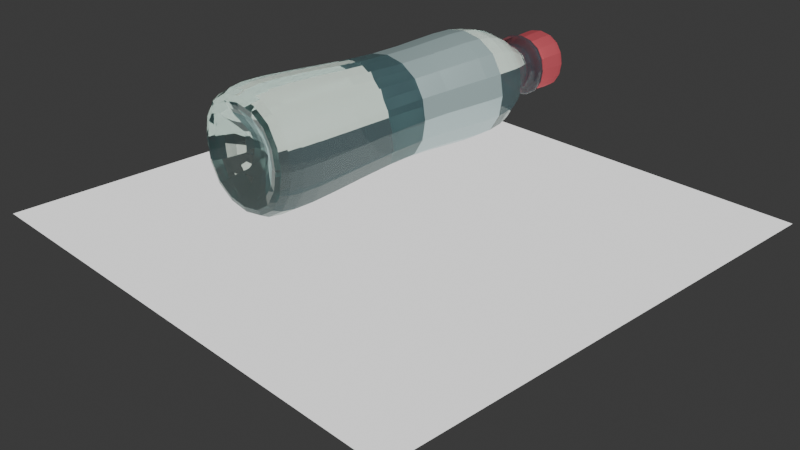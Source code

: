 # Source: garrafa.blend  (saved by Blender 4.2.67; exported with 4.5.12 LTS)
import bpy
from mathutils import Matrix  # noqa: F401  (used for matrix-valued properties, if any)

bpy.ops.wm.read_factory_settings(use_empty=True)
scene = bpy.context.scene
scene.name = 'Scene'

# ---- collections
col_collection = bpy.data.collections.new('Collection'); scene.collection.children.link(col_collection)

# ---- materials (node trees are filled in below, after node groups)
mat_botle = bpy.data.materials.new('Botle')
mat_tampa = bpy.data.materials.new('tampa')
mat_rotulo = bpy.data.materials.new('rotulo')
mat_material = bpy.data.materials.new('Material')

# ---- material node trees
mat_botle.use_nodes = True; mat_botle.node_tree.nodes.clear()
_N = mat_botle.node_tree.nodes; _L = mat_botle.node_tree.links
n0 = _N.new('ShaderNodeBsdfPrincipled'); n0.name = 'Principled BSDF'; n0.location = (-96, 332)
n0.inputs[0].default_value = (0.3622, 0.658, 0.8001, 1.0)
n0.inputs[1].default_value = 0.1
n0.inputs[4].default_value = 0.8591
n1 = _N.new('ShaderNodeOutputMaterial'); n1.name = 'Material Output'; n1.location = (712, 196)
n2 = _N.new('ShaderNodeMixShader'); n2.name = 'Mix Shader'; n2.location = (349, 290)
n2.inputs[0].default_value = 0.8651
n3 = _N.new('ShaderNodeMixShader'); n3.name = 'Mix Shader.001'; n3.location = (-34, -70)
n4 = _N.new('ShaderNodeBsdfGlass'); n4.name = 'Glass BSDF'; n4.location = (-477, -100)
n4.inputs[0].default_value = (0.9328, 1.0, 0.9288, 1.0)
n5 = _N.new('ShaderNodeBsdfTransparent'); n5.name = 'Transparent BSDF'; n5.location = (-474, -297)
n5.inputs[0].default_value = (0.8749, 1.0, 1.0, 1.0)
n6 = _N.new('ShaderNodeMath'); n6.name = 'Math'; n6.location = (-496, 102)
n6.operation = 'MAXIMUM'
n7 = _N.new('ShaderNodeLightPath'); n7.name = 'Light Path'; n7.location = (-792, 66)
_L.new(n2.outputs[0], n1.inputs[0])
_L.new(n0.outputs[0], n2.inputs[1])
_L.new(n3.outputs[0], n2.inputs[2])
_L.new(n4.outputs[0], n3.inputs[1])
_L.new(n5.outputs[0], n3.inputs[2])
_L.new(n6.outputs[0], n3.inputs[0])
_L.new(n7.outputs[5], n6.inputs[0])
_L.new(n7.outputs[12], n6.inputs[1])
n1.is_active_output = True
mat_tampa.use_nodes = True; mat_tampa.node_tree.nodes.clear()
_N = mat_tampa.node_tree.nodes; _L = mat_tampa.node_tree.links
n0 = _N.new('ShaderNodeBsdfPrincipled'); n0.name = 'Principled BSDF'; n0.location = (10, 300)
n0.inputs[0].default_value = (0.8, 0.1402, 0.1704, 1.0)
n0.inputs[1].default_value = 0.3254
n0.inputs[3].default_value = 1.0
n1 = _N.new('ShaderNodeOutputMaterial'); n1.name = 'Material Output'; n1.location = (300, 300)
_L.new(n0.outputs[0], n1.inputs[0])
n1.is_active_output = True
mat_rotulo.use_nodes = True; mat_rotulo.node_tree.nodes.clear()
_N = mat_rotulo.node_tree.nodes; _L = mat_rotulo.node_tree.links
n0 = _N.new('ShaderNodeBsdfPrincipled'); n0.name = 'Principled BSDF'; n0.location = (10, 300)
n0.inputs[0].default_value = (0.6126, 0.8, 0.8, 1.0)
n0.inputs[1].default_value = 0.4127
n0.inputs[2].default_value = 0.3413
n1 = _N.new('ShaderNodeOutputMaterial'); n1.name = 'Material Output'; n1.location = (300, 300)
_L.new(n0.outputs[0], n1.inputs[0])
n1.is_active_output = True
mat_material.use_nodes = True; mat_material.node_tree.nodes.clear()
_N = mat_material.node_tree.nodes; _L = mat_material.node_tree.links
n0 = _N.new('ShaderNodeOutputMaterial'); n0.name = 'Material Output'; n0.location = (478, 294)
n1 = _N.new('ShaderNodeEmission'); n1.name = 'Emission'; n1.location = (21, 356)
_L.new(n1.outputs[0], n0.inputs[0])
n0.is_active_output = True

# ---- world
world_world = bpy.data.worlds.new('World'); scene.world = world_world
world_world.use_nodes = True; world_world.node_tree.nodes.clear()
_N = world_world.node_tree.nodes; _L = world_world.node_tree.links
n0 = _N.new('ShaderNodeOutputWorld'); n0.name = 'World Output'; n0.location = (300, 300)
n1 = _N.new('ShaderNodeBackground'); n1.name = 'Background'; n1.location = (10, 300)
n1.inputs[0].default_value = (0.05088, 0.05088, 0.05088, 1.0)
_L.new(n1.outputs[0], n0.inputs[0])
n0.is_active_output = True
world_world.color = (0.05088, 0.05088, 0.05088)
world_world.sun_shadow_jitter_overblur = 0.0

# ---- cameras
cam_camera = bpy.data.cameras.new('Camera')
cam_camera.clip_end = 100.0
cam_camera.ortho_scale = 7.314

# ---- lights
light_light = bpy.data.lights.new('Light', 'POINT')
light_light.energy = 1000.0
light_light.shadow_soft_size = 0.1

# ---- meshes
me_cube_001 = bpy.data.meshes.new('Cube.001')
me_cube_001.from_pydata([(-1.124, 0.6798, -1.124), (-1.124, 0.6798, 1.124), (1.124, 0.6798, -1.124), (1.124, 0.6798, 1.124), (-0.4357, 1.0, -0.4357), (-0.6644, 0.9152, -0.6644), (-0.4357, 1.0, 0.4357), (-0.6644, 0.9152, 0.6644), (0.4357, 1.0, -0.4357), (0.6644, 0.9152, -0.6644), (0.6644, 0.9152, 0.6644), (0.4357, 1.0, 0.4357), (-0.9847, -0.9846, -0.9847), (-1.183, -0.7929, -1.183), (-0.9847, -0.9846, 0.9847), (-1.183, -0.7929, 1.183), (0.9847, -0.9846, -0.9847), (1.183, -0.7929, -1.183), (0.9847, -0.9846, 0.9847), (1.183, -0.7929, 1.183), (-0.8234, 0.08654, -0.8086), (-0.8234, 0.08654, 0.8749), (0.86, 0.08654, -0.8086), (0.86, 0.08654, 0.8749), (-0.3908, 1.08, -0.3908), (-0.3908, 1.08, 0.3908), (0.3908, 1.08, -0.3908), (0.3908, 1.08, 0.3908), (0.5916, 1.114, 0.5916), (0.5916, 1.114, -0.5916), (-0.5916, 1.114, 0.5916), (-0.5916, 1.114, -0.5916), (-0.5916, 1.08, -0.5916), (-0.5916, 1.08, 0.5916), (0.5916, 1.08, -0.5916), (0.5916, 1.08, 0.5916), (-0.5263, 1.139, -0.552), (-0.5263, 1.139, 0.5005), (0.5263, 1.139, -0.552), (0.5263, 1.139, 0.5005), (0.5696, 1.297, 0.5696), (0.5696, 1.297, -0.5696), (-0.5696, 1.297, 0.5696), (-0.5696, 1.297, -0.5696), (0.2255, -0.7816, 0.2255), (0.2255, -0.7816, -0.2255), (-0.2255, -0.7816, 0.2255), (-0.2255, -0.7816, -0.2255), (-0.5374, 1.317, -0.5374), (-0.5374, 1.317, 0.5374), (0.5374, 1.317, -0.5374), (0.5374, 1.317, 0.5374), (-0.5331, 1.115, 0.5317), (-0.5331, 1.115, -0.5345), (0.5331, 1.115, 0.5317), (0.5331, 1.115, -0.5345)], [], [(10, 7, 1, 3), (5, 9, 2, 0), (20, 22, 17, 13), (23, 21, 15, 19), (22, 23, 19, 17), (9, 10, 3, 2), (0, 1, 7, 5), (12, 16, 45, 47), (6, 4, 5, 7), (9, 5, 4, 8), (7, 10, 11, 6), (10, 9, 8, 11), (6, 11, 27, 25), (12, 14, 15, 13), (18, 16, 17, 19), (13, 17, 16, 12), (19, 15, 14, 18), (20, 21, 1, 0), (13, 15, 21, 20), (2, 3, 23, 22), (3, 1, 21, 23), (0, 2, 22, 20), (42, 40, 51, 49), (4, 6, 25, 24), (8, 4, 24, 26), (11, 8, 26, 27), (24, 25, 33, 32), (25, 27, 35, 33), (26, 24, 32, 34), (27, 26, 34, 35), (45, 44, 46, 47), (34, 32, 31, 29), (35, 34, 29, 28), (32, 33, 30, 31), (33, 35, 28, 30), (30, 28, 39, 37), (31, 30, 37, 36), (28, 29, 38, 39), (29, 31, 36, 38), (53, 52, 42, 43), (52, 54, 40, 42), (55, 53, 43, 41), (54, 55, 41, 40), (48, 49, 51, 50), (43, 42, 49, 48), (40, 41, 50, 51), (41, 43, 48, 50), (16, 18, 44, 45), (14, 12, 47, 46), (18, 14, 46, 44), (39, 38, 55, 54), (38, 36, 53, 55), (37, 39, 54, 52), (36, 37, 52, 53)])
me_cube_001.polygons.foreach_set('material_index', [0, 0, 0, 0, 0, 0, 0, 0, 0, 0, 0, 0, 0, 0, 0, 0, 0, 2, 0, 2, 2, 2, 1, 0, 0, 0, 0, 0, 0, 0, 0, 0, 0, 0, 0, 1, 1, 1, 1, 1, 1, 1, 1, 1, 1, 1, 1, 0, 0, 0, 1, 1, 1, 1])
_uv = me_cube_001.uv_layers.new(name='UVMap')
_uv.uv.foreach_set('vector', [0.625, 0.5106, 0.875, 0.5106, 0.875, 0.5466, 0.625, 0.5466, 0.125, 0.5106, 0.375, 0.5106, 0.375, 0.5466, 0.125, 0.5466, 0.125, 0.6745, 0.375, 0.6745, 0.375, 0.7414, 0.125, 0.7414, 0.625, 0.6745, 0.875, 0.6745, 0.875, 0.7414, 0.625, 0.7414, 0.375, 0.6745, 0.625, 0.6745, 0.625, 0.7414, 0.375, 0.7414, 0.375, 0.5106, 0.625, 0.5106, 0.625, 0.5466, 0.375, 0.5466, 0.375, 0.2034, 0.625, 0.2034, 0.625, 0.2394, 0.375, 0.2394, 0.3836, 0.9914, 0.3836, 0.7586, 0.3836, 0.7586, 0.3836, 0.9914, 0.5963, 0.2787, 0.4037, 0.2787, 0.375, 0.2394, 0.625, 0.2394, 0.375, 0.5, 0.375, 0.25, 0.4037, 0.2787, 0.4037, 0.4713, 0.625, 0.25, 0.625, 0.5, 0.5963, 0.4713, 0.5963, 0.2787, 0.625, 0.5106, 0.375, 0.5106, 0.4037, 0.4713, 0.5963, 0.4713, 0.5963, 0.2787, 0.5963, 0.4713, 0.5963, 0.4713, 0.5963, 0.2787, 0.3836, 0.9914, 0.6164, 0.9914, 0.625, 1.0, 0.375, 1.0, 0.6164, 0.7586, 0.3836, 0.7586, 0.375, 0.7414, 0.625, 0.7414, 0.375, 1.0, 0.375, 0.75, 0.3836, 0.7586, 0.3836, 0.9914, 0.625, 0.75, 0.625, 1.0, 0.6164, 0.9914, 0.6164, 0.7586, 0.375, 0.07546, 0.625, 0.07546, 0.625, 0.2034, 0.375, 0.2034, 0.375, 0.008598, 0.625, 0.008598, 0.625, 0.07546, 0.375, 0.07546, 0.375, 0.5466, 0.625, 0.5466, 0.625, 0.6745, 0.375, 0.6745, 0.625, 0.5466, 0.875, 0.5466, 0.875, 0.6745, 0.625, 0.6745, 0.125, 0.5466, 0.375, 0.5466, 0.375, 0.6745, 0.125, 0.6745, 0.5963, 0.2787, 0.5963, 0.4713, 0.5963, 0.4713, 0.5963, 0.2787, 0.4037, 0.2787, 0.5963, 0.2787, 0.5963, 0.2787, 0.4037, 0.2787, 0.4037, 0.4713, 0.4037, 0.2787, 0.4037, 0.2787, 0.4037, 0.4713, 0.5963, 0.4713, 0.4037, 0.4713, 0.4037, 0.4713, 0.5963, 0.4713, 0.4037, 0.2787, 0.5963, 0.2787, 0.5963, 0.2787, 0.4037, 0.2787, 0.5963, 0.2787, 0.5963, 0.4713, 0.5963, 0.4713, 0.5963, 0.2787, 0.4037, 0.4713, 0.4037, 0.2787, 0.4037, 0.2787, 0.4037, 0.4713, 0.5963, 0.4713, 0.4037, 0.4713, 0.4037, 0.4713, 0.5963, 0.4713, 0.3836, 0.7586, 0.6164, 0.7586, 0.6164, 0.9914, 0.3836, 0.9914, 0.4037, 0.4713, 0.4037, 0.2787, 0.4037, 0.2787, 0.4037, 0.4713, 0.5963, 0.4713, 0.4037, 0.4713, 0.4037, 0.4713, 0.5963, 0.4713, 0.4037, 0.2787, 0.5963, 0.2787, 0.5963, 0.2787, 0.4037, 0.2787, 0.5963, 0.2787, 0.5963, 0.4713, 0.5963, 0.4713, 0.5963, 0.2787, 0.5963, 0.2787, 0.5963, 0.4713, 0.5963, 0.4713, 0.5963, 0.2787, 0.4037, 0.2787, 0.5963, 0.2787, 0.5963, 0.2787, 0.4037, 0.2787, 0.5963, 0.4713, 0.4037, 0.4713, 0.4037, 0.4713, 0.5963, 0.4713, 0.4037, 0.4713, 0.4037, 0.2787, 0.4037, 0.2787, 0.4037, 0.4713, 0.4037, 0.2787, 0.5963, 0.2787, 0.5963, 0.2787, 0.4037, 0.2787, 0.5963, 0.2787, 0.5963, 0.4713, 0.5963, 0.4713, 0.5963, 0.2787, 0.4037, 0.4713, 0.4037, 0.2787, 0.4037, 0.2787, 0.4037, 0.4713, 0.5963, 0.4713, 0.4037, 0.4713, 0.4037, 0.4713, 0.5963, 0.4713, 0.4037, 0.2787, 0.5963, 0.2787, 0.5963, 0.4713, 0.4037, 0.4713, 0.4037, 0.2787, 0.5963, 0.2787, 0.5963, 0.2787, 0.4037, 0.2787, 0.5963, 0.4713, 0.4037, 0.4713, 0.4037, 0.4713, 0.5963, 0.4713, 0.4037, 0.4713, 0.4037, 0.2787, 0.4037, 0.2787, 0.4037, 0.4713, 0.3836, 0.7586, 0.6164, 0.7586, 0.6164, 0.7586, 0.3836, 0.7586, 0.6164, 0.9914, 0.3836, 0.9914, 0.3836, 0.9914, 0.6164, 0.9914, 0.6164, 0.7586, 0.6164, 0.9914, 0.6164, 0.9914, 0.6164, 0.7586, 0.5963, 0.4713, 0.4037, 0.4713, 0.4037, 0.4713, 0.5963, 0.4713, 0.4037, 0.4713, 0.4037, 0.2787, 0.4037, 0.2787, 0.4037, 0.4713, 0.5963, 0.2787, 0.5963, 0.4713, 0.5963, 0.4713, 0.5963, 0.2787, 0.4037, 0.2787, 0.5963, 0.2787, 0.5963, 0.2787, 0.4037, 0.2787])
me_cube_001.materials.append(mat_botle)
me_cube_001.materials.append(mat_tampa)
me_cube_001.materials.append(mat_rotulo)
me_cube_001.update()
me_grid = bpy.data.meshes.new('Grid')
me_grid.from_pydata([(-1.0, -1.0, 0.0), (-0.8, -1.0, 0.0), (-0.6, -1.0, 0.0), (-0.4, -1.0, 0.0), (-0.2, -1.0, 0.0), (0.0, -1.0, 0.0), (0.2, -1.0, 0.0), (0.4, -1.0, 0.0), (0.6, -1.0, 0.0), (0.8, -1.0, 0.0), (1.0, -1.0, 0.0), (-1.0, -0.8, 0.0), (-0.8, -0.8, 0.0), (-0.6, -0.8, 0.0), (-0.4, -0.8, 0.0), (-0.2, -0.8, 0.0), (0.0, -0.8, 0.0), (0.2, -0.8, 0.0), (0.4, -0.8, 0.0), (0.6, -0.8, 0.0), (0.8, -0.8, 0.0), (1.0, -0.8, 0.0), (-1.0, -0.6, 0.0), (-0.8, -0.6, 0.0), (-0.6, -0.6, 0.0), (-0.4, -0.6, 0.0), (-0.2, -0.6, 0.0), (0.0, -0.6, 0.0), (0.2, -0.6, 0.0), (0.4, -0.6, 0.0), (0.6, -0.6, 0.0), (0.8, -0.6, 0.0), (1.0, -0.6, 0.0), (-1.0, -0.4, 0.0), (-0.8, -0.4, 0.0), (-0.6, -0.4, 0.0), (-0.4, -0.4, 0.0), (-0.2, -0.4, 0.0), (0.0, -0.4, 0.0), (0.2, -0.4, 0.0), (0.4, -0.4, 0.0), (0.6, -0.4, 0.0), (0.8, -0.4, 0.0), (1.0, -0.4, 0.0), (-1.0, -0.2, 0.0), (-0.8, -0.2, 0.0), (-0.6, -0.2, 0.0), (-0.4, -0.2, 0.0), (-0.2, -0.2, 0.0), (0.0, -0.2, 0.0), (0.2, -0.2, 0.0), (0.4, -0.2, 0.0), (0.6, -0.2, 0.0), (0.8, -0.2, 0.0), (1.0, -0.2, 0.0), (-1.0, 0.0, 0.0), (-0.8, 0.0, 0.0), (-0.6, 0.0, 0.0), (-0.4, 0.0, 0.0), (-0.2, 0.0, 0.0), (0.0, 0.0, 0.0), (0.2, 0.0, 0.0), (0.4, 0.0, 0.0), (0.6, 0.0, 0.0), (0.8, 0.0, 0.0), (1.0, 0.0, 0.0), (-1.0, 0.2, 0.0), (-0.8, 0.2, 0.0), (-0.6, 0.2, 0.0), (-0.4, 0.2, 0.0), (-0.2, 0.2, 0.0), (0.0, 0.2, 0.0), (0.2, 0.2, 0.0), (0.4, 0.2, 0.0), (0.6, 0.2, 0.0), (0.8, 0.2, 0.0), (1.0, 0.2, 0.0), (-1.0, 0.4, 0.0), (-0.8, 0.4, 0.0), (-0.6, 0.4, 0.0), (-0.4, 0.4, 0.0), (-0.2, 0.4, 0.0), (0.0, 0.4, 0.0), (0.2, 0.4, 0.0), (0.4, 0.4, 0.0), (0.6, 0.4, 0.0), (0.8, 0.4, 0.0), (1.0, 0.4, 0.0), (-1.0, 0.6, 0.0), (-0.8, 0.6, 0.0), (-0.6, 0.6, 0.0), (-0.4, 0.6, 0.0), (-0.2, 0.6, 0.0), (0.0, 0.6, 0.0), (0.2, 0.6, 0.0), (0.4, 0.6, 0.0), (0.6, 0.6, 0.0), (0.8, 0.6, 0.0), (1.0, 0.6, 0.0), (-1.0, 0.8, 0.0), (-0.8, 0.8, 0.0), (-0.6, 0.8, 0.0), (-0.4, 0.8, 0.0), (-0.2, 0.8, 0.0), (0.0, 0.8, 0.0), (0.2, 0.8, 0.0), (0.4, 0.8, 0.0), (0.6, 0.8, 0.0), (0.8, 0.8, 0.0), (1.0, 0.8, 0.0), (-1.0, 1.0, 0.0), (-0.8, 1.0, 0.0), (-0.6, 1.0, 0.0), (-0.4, 1.0, 0.0), (-0.2, 1.0, 0.0), (0.0, 1.0, 0.0), (0.2, 1.0, 0.0), (0.4, 1.0, 0.0), (0.6, 1.0, 0.0), (0.8, 1.0, 0.0), (1.0, 1.0, 0.0)], [], [(0, 1, 12, 11), (1, 2, 13, 12), (2, 3, 14, 13), (3, 4, 15, 14), (4, 5, 16, 15), (5, 6, 17, 16), (6, 7, 18, 17), (7, 8, 19, 18), (8, 9, 20, 19), (9, 10, 21, 20), (11, 12, 23, 22), (12, 13, 24, 23), (13, 14, 25, 24), (14, 15, 26, 25), (15, 16, 27, 26), (16, 17, 28, 27), (17, 18, 29, 28), (18, 19, 30, 29), (19, 20, 31, 30), (20, 21, 32, 31), (22, 23, 34, 33), (23, 24, 35, 34), (24, 25, 36, 35), (25, 26, 37, 36), (26, 27, 38, 37), (27, 28, 39, 38), (28, 29, 40, 39), (29, 30, 41, 40), (30, 31, 42, 41), (31, 32, 43, 42), (33, 34, 45, 44), (34, 35, 46, 45), (35, 36, 47, 46), (36, 37, 48, 47), (37, 38, 49, 48), (38, 39, 50, 49), (39, 40, 51, 50), (40, 41, 52, 51), (41, 42, 53, 52), (42, 43, 54, 53), (44, 45, 56, 55), (45, 46, 57, 56), (46, 47, 58, 57), (47, 48, 59, 58), (48, 49, 60, 59), (49, 50, 61, 60), (50, 51, 62, 61), (51, 52, 63, 62), (52, 53, 64, 63), (53, 54, 65, 64), (55, 56, 67, 66), (56, 57, 68, 67), (57, 58, 69, 68), (58, 59, 70, 69), (59, 60, 71, 70), (60, 61, 72, 71), (61, 62, 73, 72), (62, 63, 74, 73), (63, 64, 75, 74), (64, 65, 76, 75), (66, 67, 78, 77), (67, 68, 79, 78), (68, 69, 80, 79), (69, 70, 81, 80), (70, 71, 82, 81), (71, 72, 83, 82), (72, 73, 84, 83), (73, 74, 85, 84), (74, 75, 86, 85), (75, 76, 87, 86), (77, 78, 89, 88), (78, 79, 90, 89), (79, 80, 91, 90), (80, 81, 92, 91), (81, 82, 93, 92), (82, 83, 94, 93), (83, 84, 95, 94), (84, 85, 96, 95), (85, 86, 97, 96), (86, 87, 98, 97), (88, 89, 100, 99), (89, 90, 101, 100), (90, 91, 102, 101), (91, 92, 103, 102), (92, 93, 104, 103), (93, 94, 105, 104), (94, 95, 106, 105), (95, 96, 107, 106), (96, 97, 108, 107), (97, 98, 109, 108), (99, 100, 111, 110), (100, 101, 112, 111), (101, 102, 113, 112), (102, 103, 114, 113), (103, 104, 115, 114), (104, 105, 116, 115), (105, 106, 117, 116), (106, 107, 118, 117), (107, 108, 119, 118), (108, 109, 120, 119)])
_uv = me_grid.uv_layers.new(name='UVMap')
_uv.uv.foreach_set('vector', [0.0, 0.0, 0.1, 0.0, 0.1, 0.1, 0.0, 0.1, 0.1, 0.0, 0.2, 0.0, 0.2, 0.1, 0.1, 0.1, 0.2, 0.0, 0.3, 0.0, 0.3, 0.1, 0.2, 0.1, 0.3, 0.0, 0.4, 0.0, 0.4, 0.1, 0.3, 0.1, 0.4, 0.0, 0.5, 0.0, 0.5, 0.1, 0.4, 0.1, 0.5, 0.0, 0.6, 0.0, 0.6, 0.1, 0.5, 0.1, 0.6, 0.0, 0.7, 0.0, 0.7, 0.1, 0.6, 0.1, 0.7, 0.0, 0.8, 0.0, 0.8, 0.1, 0.7, 0.1, 0.8, 0.0, 0.9, 0.0, 0.9, 0.1, 0.8, 0.1, 0.9, 0.0, 1.0, 0.0, 1.0, 0.1, 0.9, 0.1, 0.0, 0.1, 0.1, 0.1, 0.1, 0.2, 0.0, 0.2, 0.1, 0.1, 0.2, 0.1, 0.2, 0.2, 0.1, 0.2, 0.2, 0.1, 0.3, 0.1, 0.3, 0.2, 0.2, 0.2, 0.3, 0.1, 0.4, 0.1, 0.4, 0.2, 0.3, 0.2, 0.4, 0.1, 0.5, 0.1, 0.5, 0.2, 0.4, 0.2, 0.5, 0.1, 0.6, 0.1, 0.6, 0.2, 0.5, 0.2, 0.6, 0.1, 0.7, 0.1, 0.7, 0.2, 0.6, 0.2, 0.7, 0.1, 0.8, 0.1, 0.8, 0.2, 0.7, 0.2, 0.8, 0.1, 0.9, 0.1, 0.9, 0.2, 0.8, 0.2, 0.9, 0.1, 1.0, 0.1, 1.0, 0.2, 0.9, 0.2, 0.0, 0.2, 0.1, 0.2, 0.1, 0.3, 0.0, 0.3, 0.1, 0.2, 0.2, 0.2, 0.2, 0.3, 0.1, 0.3, 0.2, 0.2, 0.3, 0.2, 0.3, 0.3, 0.2, 0.3, 0.3, 0.2, 0.4, 0.2, 0.4, 0.3, 0.3, 0.3, 0.4, 0.2, 0.5, 0.2, 0.5, 0.3, 0.4, 0.3, 0.5, 0.2, 0.6, 0.2, 0.6, 0.3, 0.5, 0.3, 0.6, 0.2, 0.7, 0.2, 0.7, 0.3, 0.6, 0.3, 0.7, 0.2, 0.8, 0.2, 0.8, 0.3, 0.7, 0.3, 0.8, 0.2, 0.9, 0.2, 0.9, 0.3, 0.8, 0.3, 0.9, 0.2, 1.0, 0.2, 1.0, 0.3, 0.9, 0.3, 0.0, 0.3, 0.1, 0.3, 0.1, 0.4, 0.0, 0.4, 0.1, 0.3, 0.2, 0.3, 0.2, 0.4, 0.1, 0.4, 0.2, 0.3, 0.3, 0.3, 0.3, 0.4, 0.2, 0.4, 0.3, 0.3, 0.4, 0.3, 0.4, 0.4, 0.3, 0.4, 0.4, 0.3, 0.5, 0.3, 0.5, 0.4, 0.4, 0.4, 0.5, 0.3, 0.6, 0.3, 0.6, 0.4, 0.5, 0.4, 0.6, 0.3, 0.7, 0.3, 0.7, 0.4, 0.6, 0.4, 0.7, 0.3, 0.8, 0.3, 0.8, 0.4, 0.7, 0.4, 0.8, 0.3, 0.9, 0.3, 0.9, 0.4, 0.8, 0.4, 0.9, 0.3, 1.0, 0.3, 1.0, 0.4, 0.9, 0.4, 0.0, 0.4, 0.1, 0.4, 0.1, 0.5, 0.0, 0.5, 0.1, 0.4, 0.2, 0.4, 0.2, 0.5, 0.1, 0.5, 0.2, 0.4, 0.3, 0.4, 0.3, 0.5, 0.2, 0.5, 0.3, 0.4, 0.4, 0.4, 0.4, 0.5, 0.3, 0.5, 0.4, 0.4, 0.5, 0.4, 0.5, 0.5, 0.4, 0.5, 0.5, 0.4, 0.6, 0.4, 0.6, 0.5, 0.5, 0.5, 0.6, 0.4, 0.7, 0.4, 0.7, 0.5, 0.6, 0.5, 0.7, 0.4, 0.8, 0.4, 0.8, 0.5, 0.7, 0.5, 0.8, 0.4, 0.9, 0.4, 0.9, 0.5, 0.8, 0.5, 0.9, 0.4, 1.0, 0.4, 1.0, 0.5, 0.9, 0.5, 0.0, 0.5, 0.1, 0.5, 0.1, 0.6, 0.0, 0.6, 0.1, 0.5, 0.2, 0.5, 0.2, 0.6, 0.1, 0.6, 0.2, 0.5, 0.3, 0.5, 0.3, 0.6, 0.2, 0.6, 0.3, 0.5, 0.4, 0.5, 0.4, 0.6, 0.3, 0.6, 0.4, 0.5, 0.5, 0.5, 0.5, 0.6, 0.4, 0.6, 0.5, 0.5, 0.6, 0.5, 0.6, 0.6, 0.5, 0.6, 0.6, 0.5, 0.7, 0.5, 0.7, 0.6, 0.6, 0.6, 0.7, 0.5, 0.8, 0.5, 0.8, 0.6, 0.7, 0.6, 0.8, 0.5, 0.9, 0.5, 0.9, 0.6, 0.8, 0.6, 0.9, 0.5, 1.0, 0.5, 1.0, 0.6, 0.9, 0.6, 0.0, 0.6, 0.1, 0.6, 0.1, 0.7, 0.0, 0.7, 0.1, 0.6, 0.2, 0.6, 0.2, 0.7, 0.1, 0.7, 0.2, 0.6, 0.3, 0.6, 0.3, 0.7, 0.2, 0.7, 0.3, 0.6, 0.4, 0.6, 0.4, 0.7, 0.3, 0.7, 0.4, 0.6, 0.5, 0.6, 0.5, 0.7, 0.4, 0.7, 0.5, 0.6, 0.6, 0.6, 0.6, 0.7, 0.5, 0.7, 0.6, 0.6, 0.7, 0.6, 0.7, 0.7, 0.6, 0.7, 0.7, 0.6, 0.8, 0.6, 0.8, 0.7, 0.7, 0.7, 0.8, 0.6, 0.9, 0.6, 0.9, 0.7, 0.8, 0.7, 0.9, 0.6, 1.0, 0.6, 1.0, 0.7, 0.9, 0.7, 0.0, 0.7, 0.1, 0.7, 0.1, 0.8, 0.0, 0.8, 0.1, 0.7, 0.2, 0.7, 0.2, 0.8, 0.1, 0.8, 0.2, 0.7, 0.3, 0.7, 0.3, 0.8, 0.2, 0.8, 0.3, 0.7, 0.4, 0.7, 0.4, 0.8, 0.3, 0.8, 0.4, 0.7, 0.5, 0.7, 0.5, 0.8, 0.4, 0.8, 0.5, 0.7, 0.6, 0.7, 0.6, 0.8, 0.5, 0.8, 0.6, 0.7, 0.7, 0.7, 0.7, 0.8, 0.6, 0.8, 0.7, 0.7, 0.8, 0.7, 0.8, 0.8, 0.7, 0.8, 0.8, 0.7, 0.9, 0.7, 0.9, 0.8, 0.8, 0.8, 0.9, 0.7, 1.0, 0.7, 1.0, 0.8, 0.9, 0.8, 0.0, 0.8, 0.1, 0.8, 0.1, 0.9, 0.0, 0.9, 0.1, 0.8, 0.2, 0.8, 0.2, 0.9, 0.1, 0.9, 0.2, 0.8, 0.3, 0.8, 0.3, 0.9, 0.2, 0.9, 0.3, 0.8, 0.4, 0.8, 0.4, 0.9, 0.3, 0.9, 0.4, 0.8, 0.5, 0.8, 0.5, 0.9, 0.4, 0.9, 0.5, 0.8, 0.6, 0.8, 0.6, 0.9, 0.5, 0.9, 0.6, 0.8, 0.7, 0.8, 0.7, 0.9, 0.6, 0.9, 0.7, 0.8, 0.8, 0.8, 0.8, 0.9, 0.7, 0.9, 0.8, 0.8, 0.9, 0.8, 0.9, 0.9, 0.8, 0.9, 0.9, 0.8, 1.0, 0.8, 1.0, 0.9, 0.9, 0.9, 0.0, 0.9, 0.1, 0.9, 0.1, 1.0, 0.0, 1.0, 0.1, 0.9, 0.2, 0.9, 0.2, 1.0, 0.1, 1.0, 0.2, 0.9, 0.3, 0.9, 0.3, 1.0, 0.2, 1.0, 0.3, 0.9, 0.4, 0.9, 0.4, 1.0, 0.3, 1.0, 0.4, 0.9, 0.5, 0.9, 0.5, 1.0, 0.4, 1.0, 0.5, 0.9, 0.6, 0.9, 0.6, 1.0, 0.5, 1.0, 0.6, 0.9, 0.7, 0.9, 0.7, 1.0, 0.6, 1.0, 0.7, 0.9, 0.8, 0.9, 0.8, 1.0, 0.7, 1.0, 0.8, 0.9, 0.9, 0.9, 0.9, 1.0, 0.8, 1.0, 0.9, 0.9, 1.0, 0.9, 1.0, 1.0, 0.9, 1.0])
me_grid.materials.append(mat_material)
me_grid.update()

# ---- objects
ob_light = bpy.data.objects.new('Light', light_light)
ob_camera = bpy.data.objects.new('Camera', cam_camera)
ob_empty = bpy.data.objects.new('Empty', None)
ob_cube = bpy.data.objects.new('Cube', me_cube_001)
ob_grid = bpy.data.objects.new('Grid', me_grid)

# ---- transforms, parenting, visibility, modifiers, constraints
ob_light.location = (4.076, 1.005, 5.904)
ob_light.rotation_euler = (0.6503, 0.05522, 1.866)
ob_light.lock_rotations_4d = False
ob_light.empty_display_type = 'ARROWS'
ob_light.color = (0.0, 0.0, 0.0, 0.0)
ob_light.lineart.crease_threshold = 0.0
ob_camera.location = (7.359, -6.926, 4.958)
ob_camera.rotation_euler = (1.109, 0.0, 0.8149)
ob_camera.lock_rotations_4d = False
ob_camera.empty_display_type = 'ARROWS'
ob_camera.color = (0.0, 0.0, 0.0, 0.0)
ob_camera.display_type = 'WIRE'
ob_camera.lineart.crease_threshold = 0.0
ob_empty.location = (0.0, 0.0, 0.0)
ob_empty.empty_display_type = 'IMAGE'
ob_empty.empty_display_size = 5.0
ob_empty.color = (1.0, 1.0, 1.0, 0.0)
ob_cube.location = (0.0, -0.2297, 1.233)
ob_cube.scale = (0.5932, 1.787, 0.5932)
_m = ob_cube.modifiers.new('Subdivision', 'SUBSURF')
_m.levels = 4
ob_grid.location = (0.0, 0.0, 0.0)
ob_grid.scale = (2.793, 2.793, 2.793)

# ---- collection membership
col_collection.objects.link(ob_light)
col_collection.objects.link(ob_camera)
col_collection.objects.link(ob_empty)
col_collection.objects.link(ob_cube)
col_collection.objects.link(ob_grid)

# ---- scene / render settings (as saved in the file)
scene.camera = ob_camera
scene.frame_start = 1; scene.frame_end = 250; scene.frame_set(84)
scene.render.engine = 'CYCLES'
bpy.context.view_layer.update()
